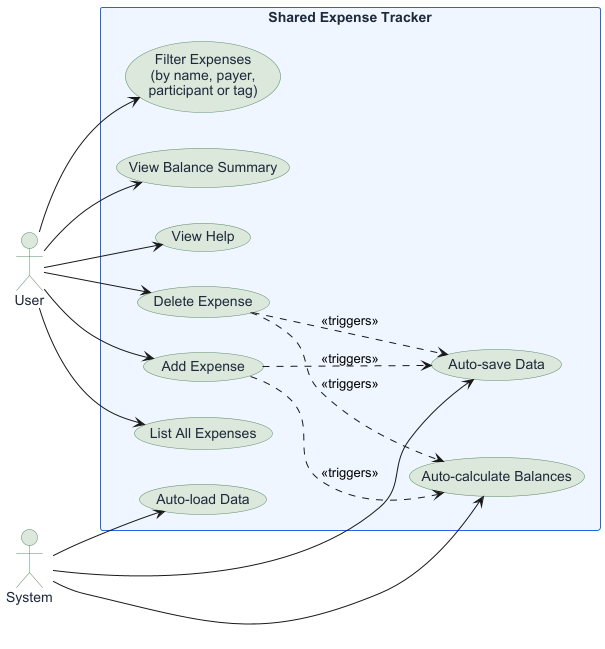

The diagram above was rendered by PlantUML. Its source (embedded in the PNG):
@startuml

skinparam backgroundColor white
skinparam defaultFontName Arial
left to right direction

skinparam usecase {
    BackgroundColor #DDE8DC
    BorderColor #5A8A6A
    FontColor #1E293B
}

skinparam actor {
    BackgroundColor #DDE8DC
    BorderColor #5A8A6A
    FontColor #1E293B
}

skinparam rectangle {
    BackgroundColor #EFF6FF
    BorderColor #2563EB
    FontColor #1E293B
}

actor User as U
actor System as S

rectangle "Shared Expense Tracker" {
    usecase "Add Expense" as UC1
    usecase "Delete Expense" as UC2
    usecase "List All Expenses" as UC3
    usecase "Filter Expenses\n(by name, payer,\nparticipant or tag)" as UC4
    usecase "View Balance Summary" as UC5
    usecase "View Help" as UC6
    usecase "Auto-calculate Balances" as UC7
    usecase "Auto-save Data" as UC8
    usecase "Auto-load Data" as UC9
}

U --> UC1
U --> UC2
U --> UC3
U --> UC4
U --> UC5
U --> UC6

S --> UC7
S --> UC8
S --> UC9

UC1 .down.> UC7 : <<triggers>>
UC1 .down.> UC8 : <<triggers>>
UC2 .down.> UC7 : <<triggers>>
UC2 .down.> UC8 : <<triggers>>

@enduml